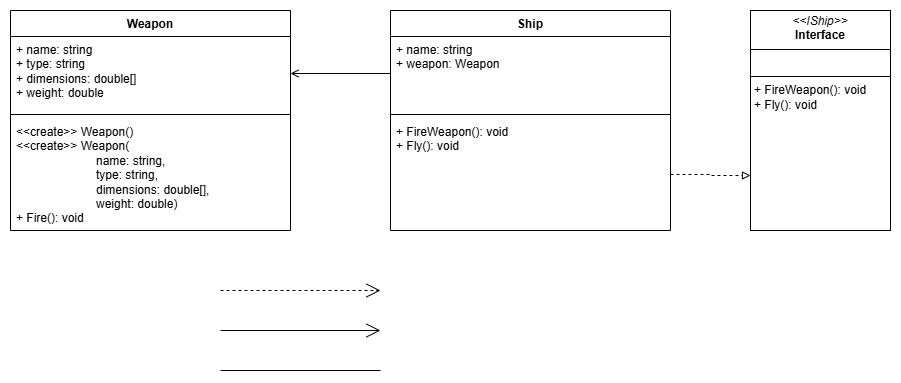

The diagram above was exported from draw.io. Its source (the exported page's mxGraphModel, read from the mxfile embedded in the PNG):
<mxGraphModel dx="710" dy="327" grid="1" gridSize="10" guides="1" tooltips="1" connect="1" arrows="1" fold="1" page="1" pageScale="1" pageWidth="850" pageHeight="1100" math="0" shadow="0">
  <root>
    <mxCell id="0" />
    <mxCell id="1" parent="0" />
    <mxCell id="vzppKEfwVogZL5QTE4r2-1" value="Weapon" style="swimlane;fontStyle=1;align=center;verticalAlign=top;childLayout=stackLayout;horizontal=1;startSize=26;horizontalStack=0;resizeParent=1;resizeParentMax=0;resizeLast=0;collapsible=1;marginBottom=0;whiteSpace=wrap;html=1;" vertex="1" parent="1">
      <mxGeometry x="20" y="40" width="280" height="220" as="geometry" />
    </mxCell>
    <mxCell id="vzppKEfwVogZL5QTE4r2-2" value="&lt;div&gt;+ name: string&lt;/div&gt;+ type: string&lt;div&gt;+ dimensions: double[]&lt;/div&gt;&lt;div&gt;+ weight: double&lt;/div&gt;&lt;div&gt;&lt;br&gt;&lt;/div&gt;" style="text;strokeColor=none;fillColor=none;align=left;verticalAlign=top;spacingLeft=4;spacingRight=4;overflow=hidden;rotatable=0;points=[[0,0.5],[1,0.5]];portConstraint=eastwest;whiteSpace=wrap;html=1;" vertex="1" parent="vzppKEfwVogZL5QTE4r2-1">
      <mxGeometry y="26" width="280" height="74" as="geometry" />
    </mxCell>
    <mxCell id="vzppKEfwVogZL5QTE4r2-3" value="" style="line;strokeWidth=1;fillColor=none;align=left;verticalAlign=middle;spacingTop=-1;spacingLeft=3;spacingRight=3;rotatable=0;labelPosition=right;points=[];portConstraint=eastwest;strokeColor=inherit;" vertex="1" parent="vzppKEfwVogZL5QTE4r2-1">
      <mxGeometry y="100" width="280" height="8" as="geometry" />
    </mxCell>
    <mxCell id="vzppKEfwVogZL5QTE4r2-4" value="&amp;lt;&amp;lt;create&amp;gt;&amp;gt; Weapon()&lt;div&gt;&amp;lt;&amp;lt;create&amp;gt;&amp;gt; Weapon(&lt;/div&gt;&lt;div&gt;&lt;span style=&quot;white-space: pre;&quot;&gt;&#09;&lt;/span&gt;&lt;span style=&quot;white-space: pre;&quot;&gt;&#09;&lt;/span&gt;&lt;span style=&quot;white-space: pre;&quot;&gt;&#09;&lt;/span&gt;name: string,&amp;nbsp;&lt;/div&gt;&lt;div&gt;&lt;span style=&quot;white-space: pre;&quot;&gt;&#09;&lt;/span&gt;&lt;span style=&quot;white-space: pre;&quot;&gt;&#09;&lt;/span&gt;&lt;span style=&quot;white-space: pre;&quot;&gt;&#09;&lt;/span&gt;type: string,&lt;br&gt;&lt;/div&gt;&lt;div&gt;&lt;span style=&quot;white-space: pre;&quot;&gt;&#09;&lt;/span&gt;&lt;span style=&quot;white-space: pre;&quot;&gt;&#09;&lt;/span&gt;&lt;span style=&quot;white-space: pre;&quot;&gt;&#09;&lt;/span&gt;dimensions: double[],&lt;br&gt;&lt;/div&gt;&lt;div&gt;&lt;span style=&quot;white-space: pre;&quot;&gt;&#09;&lt;/span&gt;&lt;span style=&quot;white-space: pre;&quot;&gt;&#09;&lt;/span&gt;&lt;span style=&quot;white-space: pre;&quot;&gt;&#09;&lt;/span&gt;weight: double&lt;span style=&quot;background-color: transparent; color: light-dark(rgb(0, 0, 0), rgb(255, 255, 255));&quot;&gt;)&lt;/span&gt;&lt;/div&gt;&lt;div&gt;&lt;span style=&quot;background-color: transparent; color: light-dark(rgb(0, 0, 0), rgb(255, 255, 255));&quot;&gt;+ Fire(): void&lt;/span&gt;&lt;/div&gt;" style="text;strokeColor=none;fillColor=none;align=left;verticalAlign=top;spacingLeft=4;spacingRight=4;overflow=hidden;rotatable=0;points=[[0,0.5],[1,0.5]];portConstraint=eastwest;whiteSpace=wrap;html=1;" vertex="1" parent="vzppKEfwVogZL5QTE4r2-1">
      <mxGeometry y="108" width="280" height="112" as="geometry" />
    </mxCell>
    <mxCell id="vzppKEfwVogZL5QTE4r2-5" value="" style="endArrow=open;dashed=1;endFill=0;endSize=12;html=1;rounded=0;" edge="1" parent="1">
      <mxGeometry width="160" relative="1" as="geometry">
        <mxPoint x="230" y="320" as="sourcePoint" />
        <mxPoint x="390" y="320" as="targetPoint" />
      </mxGeometry>
    </mxCell>
    <mxCell id="vzppKEfwVogZL5QTE4r2-7" value="" style="endArrow=open;endFill=0;endSize=12;html=1;rounded=0;" edge="1" parent="1">
      <mxGeometry width="160" relative="1" as="geometry">
        <mxPoint x="230" y="360" as="sourcePoint" />
        <mxPoint x="390" y="360" as="targetPoint" />
      </mxGeometry>
    </mxCell>
    <mxCell id="vzppKEfwVogZL5QTE4r2-8" value="" style="endArrow=none;endFill=0;endSize=12;html=1;rounded=0;startFill=0;" edge="1" parent="1">
      <mxGeometry width="160" relative="1" as="geometry">
        <mxPoint x="230" y="400" as="sourcePoint" />
        <mxPoint x="390" y="400" as="targetPoint" />
      </mxGeometry>
    </mxCell>
    <mxCell id="vzppKEfwVogZL5QTE4r2-9" value="Ship" style="swimlane;fontStyle=1;align=center;verticalAlign=top;childLayout=stackLayout;horizontal=1;startSize=26;horizontalStack=0;resizeParent=1;resizeParentMax=0;resizeLast=0;collapsible=1;marginBottom=0;whiteSpace=wrap;html=1;" vertex="1" parent="1">
      <mxGeometry x="400" y="40" width="280" height="220" as="geometry" />
    </mxCell>
    <mxCell id="vzppKEfwVogZL5QTE4r2-10" value="&lt;div&gt;+ name: string&lt;/div&gt;+ weapon: Weapon&lt;br&gt;&lt;div&gt;&lt;br&gt;&lt;/div&gt;" style="text;strokeColor=none;fillColor=none;align=left;verticalAlign=top;spacingLeft=4;spacingRight=4;overflow=hidden;rotatable=0;points=[[0,0.5],[1,0.5]];portConstraint=eastwest;whiteSpace=wrap;html=1;" vertex="1" parent="vzppKEfwVogZL5QTE4r2-9">
      <mxGeometry y="26" width="280" height="74" as="geometry" />
    </mxCell>
    <mxCell id="vzppKEfwVogZL5QTE4r2-11" value="" style="line;strokeWidth=1;fillColor=none;align=left;verticalAlign=middle;spacingTop=-1;spacingLeft=3;spacingRight=3;rotatable=0;labelPosition=right;points=[];portConstraint=eastwest;strokeColor=inherit;" vertex="1" parent="vzppKEfwVogZL5QTE4r2-9">
      <mxGeometry y="100" width="280" height="8" as="geometry" />
    </mxCell>
    <mxCell id="vzppKEfwVogZL5QTE4r2-12" value="+ FireWeapon(): void&lt;div&gt;+ Fly(): void&lt;/div&gt;" style="text;strokeColor=none;fillColor=none;align=left;verticalAlign=top;spacingLeft=4;spacingRight=4;overflow=hidden;rotatable=0;points=[[0,0.5],[1,0.5]];portConstraint=eastwest;whiteSpace=wrap;html=1;" vertex="1" parent="vzppKEfwVogZL5QTE4r2-9">
      <mxGeometry y="108" width="280" height="112" as="geometry" />
    </mxCell>
    <mxCell id="vzppKEfwVogZL5QTE4r2-13" style="edgeStyle=orthogonalEdgeStyle;rounded=0;orthogonalLoop=1;jettySize=auto;html=1;endArrow=open;endFill=0;" edge="1" parent="1" source="vzppKEfwVogZL5QTE4r2-10" target="vzppKEfwVogZL5QTE4r2-2">
      <mxGeometry relative="1" as="geometry">
        <mxPoint x="310" y="102.99999999999994" as="targetPoint" />
      </mxGeometry>
    </mxCell>
    <mxCell id="vzppKEfwVogZL5QTE4r2-14" value="&lt;p style=&quot;margin:0px;margin-top:4px;text-align:center;&quot;&gt;&lt;i&gt;&amp;lt;&amp;lt;IShip&amp;gt;&amp;gt;&lt;/i&gt;&lt;br&gt;&lt;b&gt;Interface&lt;/b&gt;&lt;/p&gt;&lt;hr size=&quot;1&quot; style=&quot;border-style:solid;&quot;&gt;&lt;p style=&quot;margin:0px;margin-left:4px;&quot;&gt;&lt;br&gt;&lt;/p&gt;&lt;hr size=&quot;1&quot; style=&quot;border-style:solid;&quot;&gt;&lt;p style=&quot;margin:0px;margin-left:4px;&quot;&gt;+ FireWeapon(): void&lt;/p&gt;&lt;p style=&quot;margin:0px;margin-left:4px;&quot;&gt;+ Fly(): void&lt;/p&gt;" style="verticalAlign=top;align=left;overflow=fill;html=1;whiteSpace=wrap;" vertex="1" parent="1">
      <mxGeometry x="760" y="40" width="140" height="220" as="geometry" />
    </mxCell>
    <mxCell id="vzppKEfwVogZL5QTE4r2-15" style="edgeStyle=orthogonalEdgeStyle;rounded=0;orthogonalLoop=1;jettySize=auto;html=1;entryX=0;entryY=0.75;entryDx=0;entryDy=0;dashed=1;endArrow=block;endFill=0;" edge="1" parent="1" source="vzppKEfwVogZL5QTE4r2-12" target="vzppKEfwVogZL5QTE4r2-14">
      <mxGeometry relative="1" as="geometry" />
    </mxCell>
  </root>
</mxGraphModel>